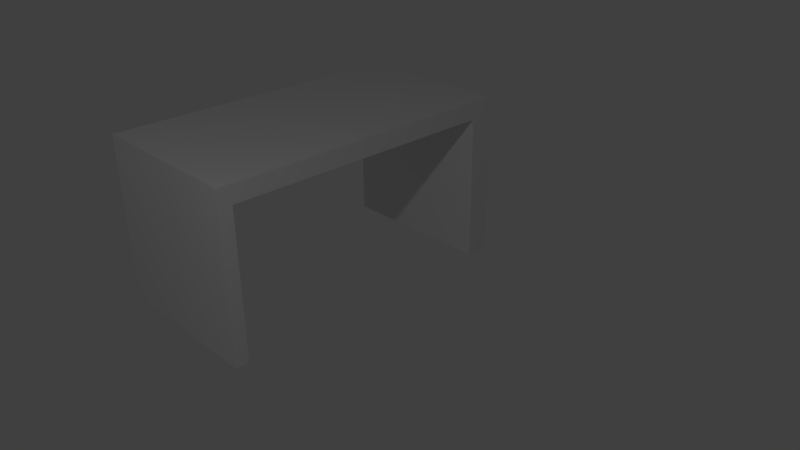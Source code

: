 # Source: p_yteliini.blend  (saved by Blender 2.66.0; exported with 4.5.12 LTS)
import bpy
from mathutils import Matrix  # noqa: F401  (used for matrix-valued properties, if any)

bpy.ops.wm.read_factory_settings(use_empty=True)
scene = bpy.context.scene
scene.name = 'Scene'

# ---- collections
col_collection_1 = bpy.data.collections.new('Collection 1'); scene.collection.children.link(col_collection_1)

# ---- materials (node trees are filled in below, after node groups)
mat_material = bpy.data.materials.new('Material')
mat_material.alpha_threshold = 0.0
mat_material.use_transparent_shadow = False
mat_material.roughness = 0.5
mat_material.line_color = (0.0, 0.0, 0.0, 1.0)

# ---- material node trees

# ---- world
world_world = bpy.data.worlds.new('World'); scene.world = world_world
world_world.color = (0.05088, 0.05088, 0.05088)
world_world.use_sun_shadow = False
world_world.sun_shadow_jitter_overblur = 0.0
world_world.cycles.sampling_method = 'MANUAL'
world_world.cycles.sample_map_resolution = 256

# ---- cameras
cam_camera = bpy.data.cameras.new('Camera')
cam_camera.clip_end = 100.0
cam_camera.lens = 35.0
cam_camera.sensor_width = 32.0
cam_camera.sensor_height = 18.0
cam_camera.ortho_scale = 7.314
cam_camera.dof.focus_distance = 0.0
cam_camera.dof.aperture_fstop = 128.0

# ---- lights
light_lamp = bpy.data.lights.new('Lamp', 'POINT')
light_lamp.transmission_factor = 0.0
light_lamp.cutoff_distance = 30.0
light_lamp.energy = 100.0
light_lamp.shadow_buffer_clip_start = 1.001
light_lamp.shadow_soft_size = 0.1
light_lamp.shadow_maximum_resolution = 0.006
light_lamp.use_absolute_resolution = True
light_lamp.cycles.use_multiple_importance_sampling = False

# ---- meshes
me_cube = bpy.data.meshes.new('Cube')
me_cube.from_pydata([(1.0, 1.0, -1.0), (1.0, -2.76, -1.0), (-1.0, -2.76, -1.0), (-1.0, 1.0, -1.0), (1.0, 1.0, 1.0), (1.0, -2.76, 1.0), (-1.0, -2.76, 1.0), (-1.0, 1.0, 1.0), (1.0, 0.7215, -1.0), (1.0, -2.598, -1.0), (-1.0, -2.598, -1.0), (-1.0, 0.7215, -1.0), (1.0, 0.7215, 1.0), (1.0, -2.598, 1.0), (-1.0, -2.598, 1.0), (-1.0, 0.7215, 1.0), (1.0, 1.0, 0.7835), (1.0, -2.76, 0.7835), (-1.0, -2.76, 0.7835), (-1.0, 1.0, 0.7835), (1.0, 0.7215, 0.7835), (1.0, -2.598, 0.7835), (-1.0, -2.598, 0.7835), (-1.0, 0.7215, 0.7835), (1.0, -2.598, 0.7885), (-1.0, -2.598, 0.7885), (1.0, 0.7215, 0.7805), (-1.0, 0.7215, 0.7805)], [], [(9, 1, 2, 10), (13, 14, 6, 5), (21, 13, 5, 17), (17, 5, 6, 18), (23, 15, 7, 19), (16, 0, 3, 19), (0, 8, 11, 3), (17, 18, 19, 16), (4, 7, 15, 12), (12, 15, 14, 13), (16, 4, 12, 20), (20, 12, 13, 21), (18, 6, 14, 22), (22, 14, 15, 23), (9, 21, 17, 1), (1, 17, 18, 2), (11, 23, 19, 3), (4, 16, 19, 7), (0, 16, 20, 8), (2, 18, 22, 10), (9, 10, 25, 24), (11, 8, 26, 27)])
me_cube.materials.append(mat_material)
me_cube.use_remesh_preserve_volume = False
me_cube.use_remesh_preserve_attributes = False
me_cube.use_mirror_vertex_groups = False
me_cube.update()

# ---- objects
ob_cube = bpy.data.objects.new('Cube', me_cube)
ob_lamp = bpy.data.objects.new('Lamp', light_lamp)
ob_camera = bpy.data.objects.new('Camera', cam_camera)

# ---- transforms, parenting, visibility, modifiers, constraints
ob_cube.location = (0.0, 0.0, 1.105)
ob_cube.lock_rotations_4d = False
ob_cube.empty_display_type = 'ARROWS'
ob_cube.lineart.crease_threshold = 0.0
ob_lamp.location = (4.076, -5.637, 5.904)
ob_lamp.rotation_euler = (0.6503, 0.05522, 1.866)
ob_lamp.lock_rotations_4d = False
ob_lamp.empty_display_type = 'ARROWS'
ob_lamp.color = (0.0, 0.0, 0.0, 0.0)
ob_lamp.lineart.crease_threshold = 0.0
ob_camera.location = (7.481, -6.508, 5.344)
ob_camera.rotation_euler = (1.109, 0.01082, 0.8149)
ob_camera.lock_rotations_4d = False
ob_camera.empty_display_type = 'ARROWS'
ob_camera.color = (0.0, 0.0, 0.0, 0.0)
ob_camera.display_type = 'WIRE'
ob_camera.lineart.crease_threshold = 0.0

# ---- collection membership
col_collection_1.objects.link(ob_cube)
col_collection_1.objects.link(ob_lamp)
col_collection_1.objects.link(ob_camera)

# ---- scene / render settings (as saved in the file)
scene.camera = ob_camera
scene.frame_start = 1; scene.frame_end = 250; scene.frame_set(1)
scene.render.engine = 'BLENDER_EEVEE_NEXT'
scene.render.image_settings.color_mode = 'RGB'
scene.render.image_settings.compression = 90
scene.render.resolution_percentage = 50
scene.render.dither_intensity = 0.0
scene.render.bake_margin = 2
scene.cycles.use_denoising = False
scene.cycles.samples = 10
scene.cycles.sampling_pattern = 'TABULATED_SOBOL'
scene.cycles.light_sampling_threshold = 0.0
scene.cycles.use_adaptive_sampling = False
scene.cycles.use_light_tree = False
scene.cycles.blur_glossy = 0.0
scene.cycles.volume_bounces = 1
scene.cycles.pixel_filter_type = 'GAUSSIAN'
scene.cycles.sample_clamp_indirect = 0.0
scene.view_settings.view_transform = 'Standard'
bpy.context.view_layer.update()
